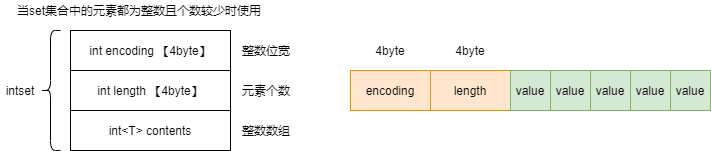

The diagram above was exported from draw.io. Its source (the exported page's mxGraphModel, read from the mxfile embedded in the PNG):
<mxGraphModel dx="1038" dy="604" grid="1" gridSize="10" guides="1" tooltips="1" connect="1" arrows="1" fold="1" page="1" pageScale="1" pageWidth="827" pageHeight="1169" math="0" shadow="0">
  <root>
    <mxCell id="0" />
    <mxCell id="1" parent="0" />
    <mxCell id="CuHjLljxRwPRY0qvW4sn-2" value="当set集合中的元素都为整数且个数较少时使用" style="text;html=1;strokeColor=none;fillColor=none;align=left;verticalAlign=middle;whiteSpace=wrap;rounded=0;" vertex="1" parent="1">
      <mxGeometry x="25" y="10" width="270" height="20" as="geometry" />
    </mxCell>
    <mxCell id="CuHjLljxRwPRY0qvW4sn-3" value="int encoding 【4byte】" style="rounded=0;whiteSpace=wrap;html=1;align=center;" vertex="1" parent="1">
      <mxGeometry x="80" y="40" width="160" height="40" as="geometry" />
    </mxCell>
    <mxCell id="CuHjLljxRwPRY0qvW4sn-4" value="int length 【4byte】" style="rounded=0;whiteSpace=wrap;html=1;align=center;" vertex="1" parent="1">
      <mxGeometry x="80" y="80" width="160" height="40" as="geometry" />
    </mxCell>
    <mxCell id="CuHjLljxRwPRY0qvW4sn-5" value="int&amp;lt;T&amp;gt; contents" style="rounded=0;whiteSpace=wrap;html=1;align=center;" vertex="1" parent="1">
      <mxGeometry x="80" y="120" width="160" height="40" as="geometry" />
    </mxCell>
    <mxCell id="CuHjLljxRwPRY0qvW4sn-6" value="" style="shape=curlyBracket;whiteSpace=wrap;html=1;rounded=1;align=center;" vertex="1" parent="1">
      <mxGeometry x="50" y="40" width="20" height="120" as="geometry" />
    </mxCell>
    <mxCell id="CuHjLljxRwPRY0qvW4sn-7" value="intset" style="text;html=1;strokeColor=none;fillColor=none;align=center;verticalAlign=middle;whiteSpace=wrap;rounded=0;" vertex="1" parent="1">
      <mxGeometry x="10" y="90" width="40" height="20" as="geometry" />
    </mxCell>
    <mxCell id="CuHjLljxRwPRY0qvW4sn-9" value="整数位宽" style="text;html=1;strokeColor=none;fillColor=none;align=left;verticalAlign=middle;whiteSpace=wrap;rounded=0;" vertex="1" parent="1">
      <mxGeometry x="250" y="50" width="60" height="20" as="geometry" />
    </mxCell>
    <mxCell id="CuHjLljxRwPRY0qvW4sn-10" value="元素个数" style="text;html=1;strokeColor=none;fillColor=none;align=left;verticalAlign=middle;whiteSpace=wrap;rounded=0;" vertex="1" parent="1">
      <mxGeometry x="250" y="90" width="60" height="20" as="geometry" />
    </mxCell>
    <mxCell id="CuHjLljxRwPRY0qvW4sn-12" value="整数数组" style="text;html=1;strokeColor=none;fillColor=none;align=left;verticalAlign=middle;whiteSpace=wrap;rounded=0;" vertex="1" parent="1">
      <mxGeometry x="250" y="130" width="60" height="20" as="geometry" />
    </mxCell>
    <mxCell id="CuHjLljxRwPRY0qvW4sn-13" value="encoding" style="rounded=0;whiteSpace=wrap;html=1;align=center;fillColor=#ffe6cc;strokeColor=#d79b00;" vertex="1" parent="1">
      <mxGeometry x="360" y="80" width="80" height="40" as="geometry" />
    </mxCell>
    <mxCell id="CuHjLljxRwPRY0qvW4sn-14" value="length" style="rounded=0;whiteSpace=wrap;html=1;align=center;fillColor=#ffe6cc;strokeColor=#d79b00;" vertex="1" parent="1">
      <mxGeometry x="440" y="80" width="80" height="40" as="geometry" />
    </mxCell>
    <mxCell id="CuHjLljxRwPRY0qvW4sn-15" value="value" style="rounded=0;whiteSpace=wrap;html=1;align=center;" vertex="1" parent="1">
      <mxGeometry x="520" y="80" width="40" height="40" as="geometry" />
    </mxCell>
    <mxCell id="CuHjLljxRwPRY0qvW4sn-16" value="value" style="rounded=0;whiteSpace=wrap;html=1;align=center;" vertex="1" parent="1">
      <mxGeometry x="560" y="80" width="40" height="40" as="geometry" />
    </mxCell>
    <mxCell id="CuHjLljxRwPRY0qvW4sn-17" value="value" style="rounded=0;whiteSpace=wrap;html=1;align=center;" vertex="1" parent="1">
      <mxGeometry x="600" y="80" width="40" height="40" as="geometry" />
    </mxCell>
    <mxCell id="CuHjLljxRwPRY0qvW4sn-18" value="value" style="rounded=0;whiteSpace=wrap;html=1;align=center;" vertex="1" parent="1">
      <mxGeometry x="640" y="80" width="40" height="40" as="geometry" />
    </mxCell>
    <mxCell id="CuHjLljxRwPRY0qvW4sn-19" value="value" style="rounded=0;whiteSpace=wrap;html=1;align=center;fillColor=#d5e8d4;strokeColor=#82b366;" vertex="1" parent="1">
      <mxGeometry x="680" y="80" width="40" height="40" as="geometry" />
    </mxCell>
    <mxCell id="CuHjLljxRwPRY0qvW4sn-20" value="value" style="rounded=0;whiteSpace=wrap;html=1;align=center;fillColor=#d5e8d4;strokeColor=#82b366;" vertex="1" parent="1">
      <mxGeometry x="520" y="80" width="40" height="40" as="geometry" />
    </mxCell>
    <mxCell id="CuHjLljxRwPRY0qvW4sn-21" value="value" style="rounded=0;whiteSpace=wrap;html=1;align=center;fillColor=#d5e8d4;strokeColor=#82b366;" vertex="1" parent="1">
      <mxGeometry x="560" y="80" width="40" height="40" as="geometry" />
    </mxCell>
    <mxCell id="CuHjLljxRwPRY0qvW4sn-22" value="value" style="rounded=0;whiteSpace=wrap;html=1;align=center;fillColor=#d5e8d4;strokeColor=#82b366;" vertex="1" parent="1">
      <mxGeometry x="600" y="80" width="40" height="40" as="geometry" />
    </mxCell>
    <mxCell id="CuHjLljxRwPRY0qvW4sn-23" value="value" style="rounded=0;whiteSpace=wrap;html=1;align=center;fillColor=#d5e8d4;strokeColor=#82b366;" vertex="1" parent="1">
      <mxGeometry x="640" y="80" width="40" height="40" as="geometry" />
    </mxCell>
    <mxCell id="CuHjLljxRwPRY0qvW4sn-24" value="4byte" style="text;html=1;strokeColor=none;fillColor=none;align=center;verticalAlign=middle;whiteSpace=wrap;rounded=0;" vertex="1" parent="1">
      <mxGeometry x="380" y="50" width="40" height="20" as="geometry" />
    </mxCell>
    <mxCell id="CuHjLljxRwPRY0qvW4sn-25" value="4byte" style="text;html=1;strokeColor=none;fillColor=none;align=center;verticalAlign=middle;whiteSpace=wrap;rounded=0;" vertex="1" parent="1">
      <mxGeometry x="460" y="50" width="40" height="20" as="geometry" />
    </mxCell>
  </root>
</mxGraphModel>